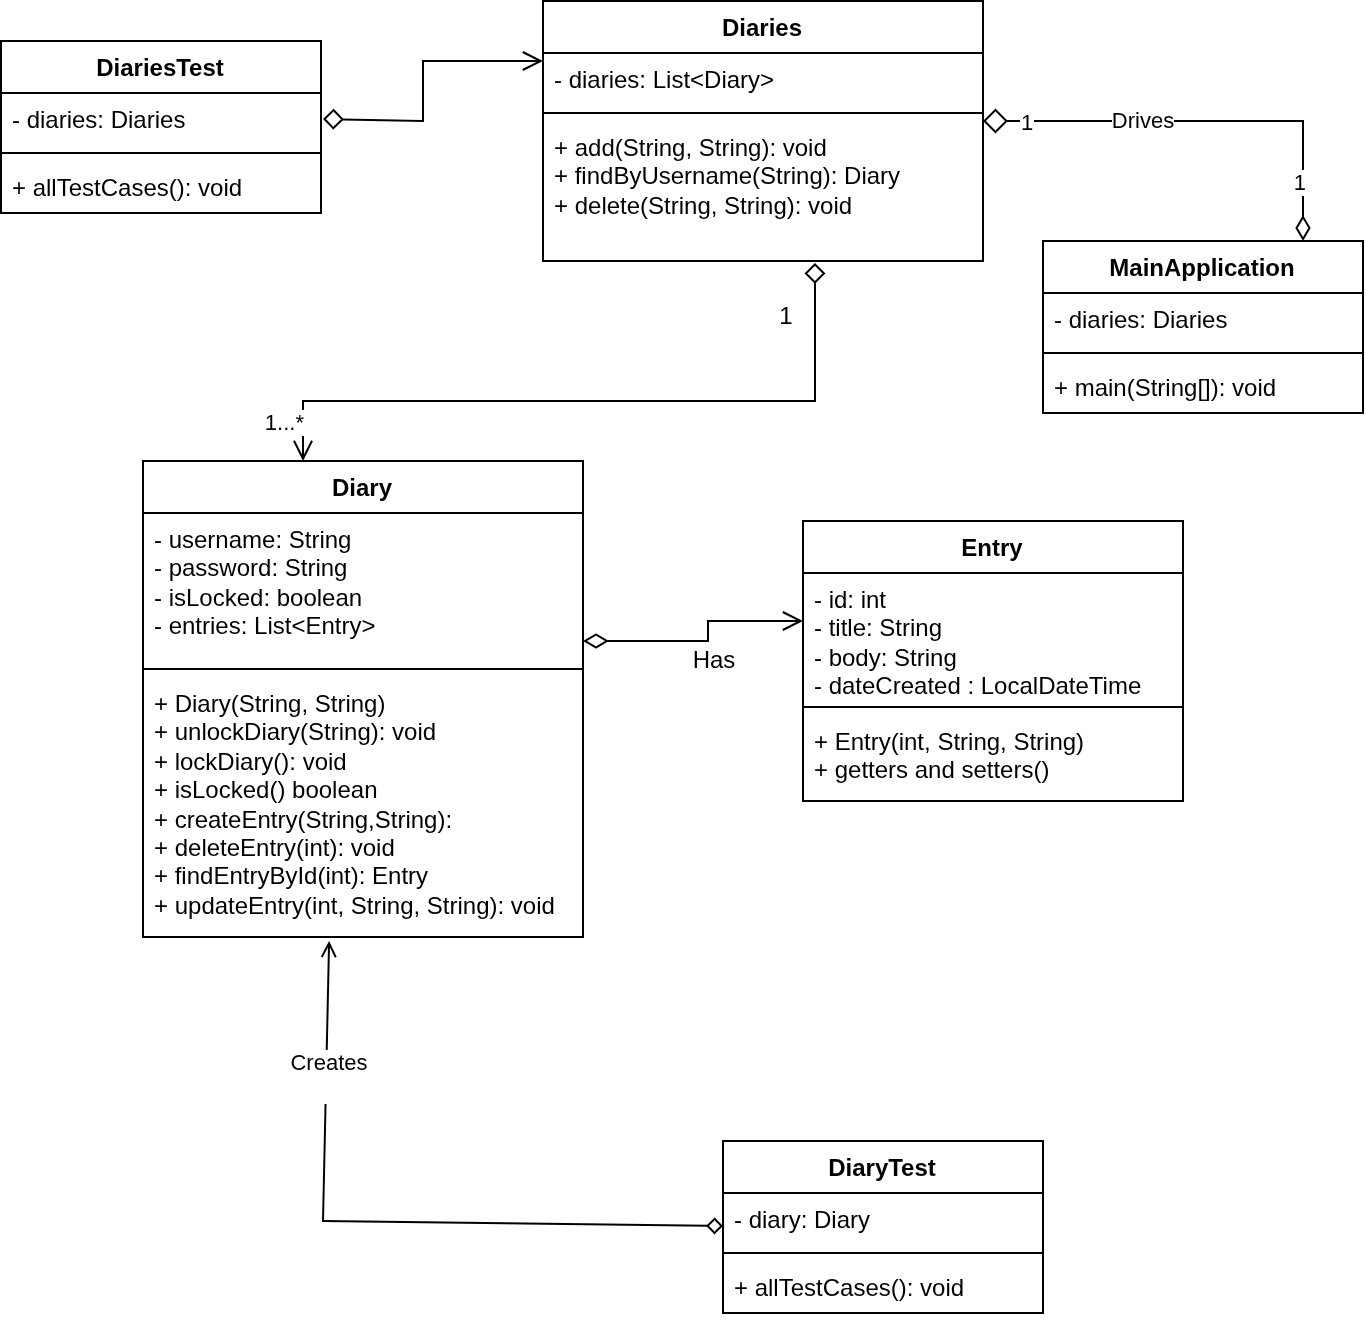

The diagram above was exported from draw.io. Its source (the exported page's mxGraphModel, read from the mxfile embedded in the PNG):
<mxGraphModel dx="690" dy="659" grid="1" gridSize="10" guides="1" tooltips="1" connect="1" arrows="1" fold="1" page="1" pageScale="1" pageWidth="850" pageHeight="1100" math="0" shadow="0">
  <root>
    <mxCell id="0" />
    <mxCell id="1" parent="0" />
    <mxCell id="jzg2_A76bdmHerWEF9DU-5" parent="1" style="swimlane;fontStyle=1;align=center;verticalAlign=top;childLayout=stackLayout;horizontal=1;startSize=26;horizontalStack=0;resizeParent=1;resizeParentMax=0;resizeLast=0;collapsible=1;marginBottom=0;whiteSpace=wrap;html=1;" value="Diaries" vertex="1">
      <mxGeometry height="130" width="220" x="359" y="20" as="geometry" />
    </mxCell>
    <mxCell id="jzg2_A76bdmHerWEF9DU-6" parent="jzg2_A76bdmHerWEF9DU-5" style="text;strokeColor=none;fillColor=none;align=left;verticalAlign=top;spacingLeft=4;spacingRight=4;overflow=hidden;rotatable=0;points=[[0,0.5],[1,0.5]];portConstraint=eastwest;whiteSpace=wrap;html=1;" value="- diaries: List&amp;lt;Diary&amp;gt;&lt;div&gt;&lt;br&gt;&lt;/div&gt;" vertex="1">
      <mxGeometry height="26" width="220" y="26" as="geometry" />
    </mxCell>
    <mxCell id="jzg2_A76bdmHerWEF9DU-7" parent="jzg2_A76bdmHerWEF9DU-5" style="line;strokeWidth=1;fillColor=none;align=left;verticalAlign=middle;spacingTop=-1;spacingLeft=3;spacingRight=3;rotatable=0;labelPosition=right;points=[];portConstraint=eastwest;strokeColor=inherit;" value="" vertex="1">
      <mxGeometry height="8" width="220" y="52" as="geometry" />
    </mxCell>
    <mxCell id="jzg2_A76bdmHerWEF9DU-8" parent="jzg2_A76bdmHerWEF9DU-5" style="text;strokeColor=none;fillColor=none;align=left;verticalAlign=top;spacingLeft=4;spacingRight=4;overflow=hidden;rotatable=0;points=[[0,0.5],[1,0.5]];portConstraint=eastwest;whiteSpace=wrap;html=1;" value="+ add(String, String): void&lt;div&gt;+ findByUsername(String): Diary&lt;/div&gt;&lt;div&gt;+ delete(String, String): void&lt;/div&gt;" vertex="1">
      <mxGeometry height="70" width="220" y="60" as="geometry" />
    </mxCell>
    <mxCell id="jzg2_A76bdmHerWEF9DU-10" parent="1" style="swimlane;fontStyle=1;align=center;verticalAlign=top;childLayout=stackLayout;horizontal=1;startSize=26;horizontalStack=0;resizeParent=1;resizeParentMax=0;resizeLast=0;collapsible=1;marginBottom=0;whiteSpace=wrap;html=1;" value="DiariesTest" vertex="1">
      <mxGeometry height="86" width="160" x="88" y="40" as="geometry" />
    </mxCell>
    <mxCell id="jzg2_A76bdmHerWEF9DU-11" parent="jzg2_A76bdmHerWEF9DU-10" style="text;strokeColor=none;fillColor=none;align=left;verticalAlign=top;spacingLeft=4;spacingRight=4;overflow=hidden;rotatable=0;points=[[0,0.5],[1,0.5]];portConstraint=eastwest;whiteSpace=wrap;html=1;" value="- diaries: Diaries" vertex="1">
      <mxGeometry height="26" width="160" y="26" as="geometry" />
    </mxCell>
    <mxCell id="jzg2_A76bdmHerWEF9DU-12" parent="jzg2_A76bdmHerWEF9DU-10" style="line;strokeWidth=1;fillColor=none;align=left;verticalAlign=middle;spacingTop=-1;spacingLeft=3;spacingRight=3;rotatable=0;labelPosition=right;points=[];portConstraint=eastwest;strokeColor=inherit;" value="" vertex="1">
      <mxGeometry height="8" width="160" y="52" as="geometry" />
    </mxCell>
    <mxCell id="jzg2_A76bdmHerWEF9DU-13" parent="jzg2_A76bdmHerWEF9DU-10" style="text;strokeColor=none;fillColor=none;align=left;verticalAlign=top;spacingLeft=4;spacingRight=4;overflow=hidden;rotatable=0;points=[[0,0.5],[1,0.5]];portConstraint=eastwest;whiteSpace=wrap;html=1;" value="+ allTestCases(): void" vertex="1">
      <mxGeometry height="26" width="160" y="60" as="geometry" />
    </mxCell>
    <mxCell id="jzg2_A76bdmHerWEF9DU-22" edge="1" parent="1" style="endArrow=diamondThin;endSize=10;endFill=0;html=1;rounded=0;startArrow=diamond;startFill=0;strokeWidth=1;jumpSize=3;startSize=10;edgeStyle=orthogonalEdgeStyle;" value="Drives">
      <mxGeometry relative="1" width="160" x="-0.2727" as="geometry">
        <mxPoint x="579" y="80" as="sourcePoint" />
        <mxPoint x="739" y="140" as="targetPoint" />
      </mxGeometry>
    </mxCell>
    <mxCell id="jzg2_A76bdmHerWEF9DU-23" connectable="0" parent="jzg2_A76bdmHerWEF9DU-22" style="edgeLabel;html=1;align=center;verticalAlign=middle;resizable=0;points=[];" value="1" vertex="1">
      <mxGeometry relative="1" x="-0.8091" as="geometry">
        <mxPoint as="offset" />
      </mxGeometry>
    </mxCell>
    <mxCell id="jzg2_A76bdmHerWEF9DU-24" connectable="0" parent="jzg2_A76bdmHerWEF9DU-22" style="edgeLabel;html=1;align=right;verticalAlign=middle;resizable=0;points=[];" value="&amp;nbsp;1" vertex="1">
      <mxGeometry relative="1" x="0.7273" y="2" as="geometry">
        <mxPoint as="offset" />
      </mxGeometry>
    </mxCell>
    <mxCell id="jzg2_A76bdmHerWEF9DU-25" parent="1" style="swimlane;fontStyle=1;align=center;verticalAlign=top;childLayout=stackLayout;horizontal=1;startSize=26;horizontalStack=0;resizeParent=1;resizeParentMax=0;resizeLast=0;collapsible=1;marginBottom=0;whiteSpace=wrap;html=1;" value="MainApplication" vertex="1">
      <mxGeometry height="86" width="160" x="609" y="140" as="geometry" />
    </mxCell>
    <mxCell id="jzg2_A76bdmHerWEF9DU-26" parent="jzg2_A76bdmHerWEF9DU-25" style="text;strokeColor=none;fillColor=none;align=left;verticalAlign=top;spacingLeft=4;spacingRight=4;overflow=hidden;rotatable=0;points=[[0,0.5],[1,0.5]];portConstraint=eastwest;whiteSpace=wrap;html=1;" value="- diaries: Diaries" vertex="1">
      <mxGeometry height="26" width="160" y="26" as="geometry" />
    </mxCell>
    <mxCell id="jzg2_A76bdmHerWEF9DU-27" parent="jzg2_A76bdmHerWEF9DU-25" style="line;strokeWidth=1;fillColor=none;align=left;verticalAlign=middle;spacingTop=-1;spacingLeft=3;spacingRight=3;rotatable=0;labelPosition=right;points=[];portConstraint=eastwest;strokeColor=inherit;" value="" vertex="1">
      <mxGeometry height="8" width="160" y="52" as="geometry" />
    </mxCell>
    <mxCell id="jzg2_A76bdmHerWEF9DU-28" parent="jzg2_A76bdmHerWEF9DU-25" style="text;strokeColor=none;fillColor=none;align=left;verticalAlign=top;spacingLeft=4;spacingRight=4;overflow=hidden;rotatable=0;points=[[0,0.5],[1,0.5]];portConstraint=eastwest;whiteSpace=wrap;html=1;" value="+ main(String[]): void" vertex="1">
      <mxGeometry height="26" width="160" y="60" as="geometry" />
    </mxCell>
    <mxCell id="jzg2_A76bdmHerWEF9DU-32" parent="1" style="swimlane;fontStyle=1;align=center;verticalAlign=top;childLayout=stackLayout;horizontal=1;startSize=26;horizontalStack=0;resizeParent=1;resizeParentMax=0;resizeLast=0;collapsible=1;marginBottom=0;whiteSpace=wrap;html=1;" value="Diary" vertex="1">
      <mxGeometry height="238" width="220" x="159" y="250" as="geometry" />
    </mxCell>
    <mxCell id="jzg2_A76bdmHerWEF9DU-33" parent="jzg2_A76bdmHerWEF9DU-32" style="text;strokeColor=none;fillColor=none;align=left;verticalAlign=top;spacingLeft=4;spacingRight=4;overflow=hidden;rotatable=0;points=[[0,0.5],[1,0.5]];portConstraint=eastwest;whiteSpace=wrap;html=1;" value="- username: String&lt;div&gt;- password: String&lt;/div&gt;&lt;div&gt;- isLocked: boolean&lt;/div&gt;&lt;div&gt;- entries: List&amp;lt;Entry&amp;gt;&lt;/div&gt;" vertex="1">
      <mxGeometry height="74" width="220" y="26" as="geometry" />
    </mxCell>
    <mxCell id="jzg2_A76bdmHerWEF9DU-34" parent="jzg2_A76bdmHerWEF9DU-32" style="line;strokeWidth=1;fillColor=none;align=left;verticalAlign=middle;spacingTop=-1;spacingLeft=3;spacingRight=3;rotatable=0;labelPosition=right;points=[];portConstraint=eastwest;strokeColor=inherit;" value="" vertex="1">
      <mxGeometry height="8" width="220" y="100" as="geometry" />
    </mxCell>
    <mxCell id="jzg2_A76bdmHerWEF9DU-35" parent="jzg2_A76bdmHerWEF9DU-32" style="text;strokeColor=none;fillColor=none;align=left;verticalAlign=top;spacingLeft=4;spacingRight=4;overflow=hidden;rotatable=0;points=[[0,0.5],[1,0.5]];portConstraint=eastwest;whiteSpace=wrap;html=1;" value="+ Diary(String, String)&lt;div&gt;+ unlockDiary(String): void&lt;/div&gt;&lt;div&gt;+ lockDiary(): void&lt;/div&gt;&lt;div&gt;+ isLocked() boolean&lt;/div&gt;&lt;div&gt;+ createEntry(String,String):&lt;/div&gt;&lt;div&gt;+ deleteEntry(int): void&lt;/div&gt;&lt;div&gt;+ findEntryById(int): Entry&lt;/div&gt;&lt;div&gt;+ updateEntry(int, String, String): void&lt;/div&gt;" vertex="1">
      <mxGeometry height="130" width="220" y="108" as="geometry" />
    </mxCell>
    <mxCell id="jzg2_A76bdmHerWEF9DU-41" edge="1" parent="1" style="edgeStyle=none;orthogonalLoop=1;jettySize=auto;html=1;rounded=0;startArrow=open;startFill=0;entryX=0.618;entryY=1.014;entryDx=0;entryDy=0;endArrow=diamond;endFill=0;endSize=8;startSize=8;entryPerimeter=0;" target="jzg2_A76bdmHerWEF9DU-8" value="">
      <mxGeometry relative="1" width="80" x="-0.4366" as="geometry">
        <Array as="points">
          <mxPoint x="239" y="220" />
          <mxPoint x="494.96" y="220" />
        </Array>
        <mxPoint x="239" y="250" as="sourcePoint" />
        <mxPoint x="389" y="160" as="targetPoint" />
      </mxGeometry>
    </mxCell>
    <mxCell id="jzg2_A76bdmHerWEF9DU-42" connectable="0" parent="jzg2_A76bdmHerWEF9DU-41" style="edgeLabel;html=1;align=right;verticalAlign=middle;resizable=0;points=[];" value="1...*" vertex="1">
      <mxGeometry relative="1" x="-0.8873" y="-1" as="geometry">
        <mxPoint as="offset" />
      </mxGeometry>
    </mxCell>
    <mxCell id="jzg2_A76bdmHerWEF9DU-45" parent="1" style="text;html=1;whiteSpace=wrap;strokeColor=none;fillColor=none;align=center;verticalAlign=middle;rounded=0;" value="1" vertex="1">
      <mxGeometry height="30" width="60" x="451" y="163" as="geometry" />
    </mxCell>
    <mxCell id="jzg2_A76bdmHerWEF9DU-47" edge="1" parent="1" style="edgeStyle=none;orthogonalLoop=1;jettySize=auto;html=1;rounded=0;exitX=1;exitY=0.5;exitDx=0;exitDy=0;endArrow=open;endFill=0;startArrow=diamond;startFill=0;startSize=8;endSize=8;" value="">
      <mxGeometry relative="1" width="80" x="0.4819" as="geometry">
        <Array as="points">
          <mxPoint x="299" y="80" />
          <mxPoint x="299" y="50" />
        </Array>
        <mxPoint x="249" y="79" as="sourcePoint" />
        <mxPoint x="359" y="50" as="targetPoint" />
      </mxGeometry>
    </mxCell>
    <mxCell id="jzg2_A76bdmHerWEF9DU-48" parent="1" style="swimlane;fontStyle=1;align=center;verticalAlign=top;childLayout=stackLayout;horizontal=1;startSize=26;horizontalStack=0;resizeParent=1;resizeParentMax=0;resizeLast=0;collapsible=1;marginBottom=0;whiteSpace=wrap;html=1;" value="Entry" vertex="1">
      <mxGeometry height="140" width="190" x="489" y="280" as="geometry" />
    </mxCell>
    <mxCell id="jzg2_A76bdmHerWEF9DU-49" parent="jzg2_A76bdmHerWEF9DU-48" style="text;strokeColor=none;fillColor=none;align=left;verticalAlign=top;spacingLeft=4;spacingRight=4;overflow=hidden;rotatable=0;points=[[0,0.5],[1,0.5]];portConstraint=eastwest;whiteSpace=wrap;html=1;" value="- id: int&lt;div&gt;- title: String&lt;/div&gt;&lt;div&gt;- body: String&lt;/div&gt;&lt;div&gt;- dateCreated : LocalDateTime&lt;/div&gt;" vertex="1">
      <mxGeometry height="63" width="190" y="26" as="geometry" />
    </mxCell>
    <mxCell id="jzg2_A76bdmHerWEF9DU-50" parent="jzg2_A76bdmHerWEF9DU-48" style="line;strokeWidth=1;fillColor=none;align=left;verticalAlign=middle;spacingTop=-1;spacingLeft=3;spacingRight=3;rotatable=0;labelPosition=right;points=[];portConstraint=eastwest;strokeColor=inherit;" value="" vertex="1">
      <mxGeometry height="8" width="190" y="89" as="geometry" />
    </mxCell>
    <mxCell id="jzg2_A76bdmHerWEF9DU-51" parent="jzg2_A76bdmHerWEF9DU-48" style="text;strokeColor=none;fillColor=none;align=left;verticalAlign=top;spacingLeft=4;spacingRight=4;overflow=hidden;rotatable=0;points=[[0,0.5],[1,0.5]];portConstraint=eastwest;whiteSpace=wrap;html=1;" value="+ Entry(int, String, String)&lt;div&gt;+ getters and setters()&lt;/div&gt;" vertex="1">
      <mxGeometry height="43" width="190" y="97" as="geometry" />
    </mxCell>
    <mxCell id="jzg2_A76bdmHerWEF9DU-52" edge="1" parent="1" style="edgeStyle=orthogonalEdgeStyle;orthogonalLoop=1;jettySize=auto;html=1;rounded=0;endArrow=open;endFill=0;startArrow=diamondThin;startFill=0;startSize=10;endSize=8;" value="">
      <mxGeometry relative="1" width="80" x="0.2667" as="geometry">
        <Array as="points">
          <mxPoint x="441.5" y="340" />
          <mxPoint x="441.5" y="330" />
        </Array>
        <mxPoint x="379" y="340" as="sourcePoint" />
        <mxPoint x="489" y="330" as="targetPoint" />
      </mxGeometry>
    </mxCell>
    <mxCell id="jzg2_A76bdmHerWEF9DU-56" parent="1" style="swimlane;fontStyle=1;align=center;verticalAlign=top;childLayout=stackLayout;horizontal=1;startSize=26;horizontalStack=0;resizeParent=1;resizeParentMax=0;resizeLast=0;collapsible=1;marginBottom=0;whiteSpace=wrap;html=1;" value="DiaryTest" vertex="1">
      <mxGeometry height="86" width="160" x="449" y="590" as="geometry" />
    </mxCell>
    <mxCell id="jzg2_A76bdmHerWEF9DU-57" parent="jzg2_A76bdmHerWEF9DU-56" style="text;strokeColor=none;fillColor=none;align=left;verticalAlign=top;spacingLeft=4;spacingRight=4;overflow=hidden;rotatable=0;points=[[0,0.5],[1,0.5]];portConstraint=eastwest;whiteSpace=wrap;html=1;" value="- diary: Diary" vertex="1">
      <mxGeometry height="26" width="160" y="26" as="geometry" />
    </mxCell>
    <mxCell id="jzg2_A76bdmHerWEF9DU-58" parent="jzg2_A76bdmHerWEF9DU-56" style="line;strokeWidth=1;fillColor=none;align=left;verticalAlign=middle;spacingTop=-1;spacingLeft=3;spacingRight=3;rotatable=0;labelPosition=right;points=[];portConstraint=eastwest;strokeColor=inherit;" value="" vertex="1">
      <mxGeometry height="8" width="160" y="52" as="geometry" />
    </mxCell>
    <mxCell id="jzg2_A76bdmHerWEF9DU-59" parent="jzg2_A76bdmHerWEF9DU-56" style="text;strokeColor=none;fillColor=none;align=left;verticalAlign=top;spacingLeft=4;spacingRight=4;overflow=hidden;rotatable=0;points=[[0,0.5],[1,0.5]];portConstraint=eastwest;whiteSpace=wrap;html=1;" value="+ allTestCases(): void" vertex="1">
      <mxGeometry height="26" width="160" y="60" as="geometry" />
    </mxCell>
    <mxCell id="jzg2_A76bdmHerWEF9DU-60" edge="1" parent="1" source="jzg2_A76bdmHerWEF9DU-35" style="edgeStyle=none;orthogonalLoop=1;jettySize=auto;html=1;rounded=0;exitX=0.423;exitY=1.015;exitDx=0;exitDy=0;exitPerimeter=0;endArrow=diamond;endFill=0;startArrow=open;startFill=0;" value="">
      <mxGeometry relative="1" width="80" x="0.3665" as="geometry">
        <Array as="points">
          <mxPoint x="249" y="630" />
        </Array>
        <mxPoint x="249" y="630" as="sourcePoint" />
        <mxPoint x="449" y="632.5" as="targetPoint" />
      </mxGeometry>
    </mxCell>
    <mxCell id="jzg2_A76bdmHerWEF9DU-61" connectable="0" parent="jzg2_A76bdmHerWEF9DU-60" style="edgeLabel;html=1;align=center;verticalAlign=middle;resizable=0;points=[];" value="Creates&lt;div&gt;&lt;br&gt;&lt;/div&gt;" vertex="1">
      <mxGeometry relative="1" x="-0.5999" y="1" as="geometry">
        <mxPoint as="offset" />
      </mxGeometry>
    </mxCell>
    <mxCell id="jzg2_A76bdmHerWEF9DU-62" parent="1" style="text;html=1;whiteSpace=wrap;strokeColor=none;fillColor=none;align=center;verticalAlign=middle;rounded=0;" value="Has" vertex="1">
      <mxGeometry height="30" width="60" x="415" y="335" as="geometry" />
    </mxCell>
  </root>
</mxGraphModel>